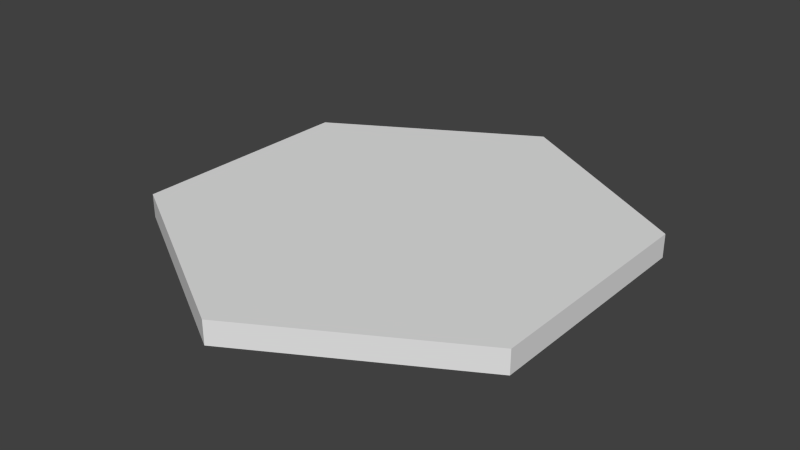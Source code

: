 # Source: hexagon.blend  (saved by Blender 2.68.0; exported with 4.5.12 LTS)
import bpy
from mathutils import Matrix  # noqa: F401  (used for matrix-valued properties, if any)

bpy.ops.wm.read_factory_settings(use_empty=True)
scene = bpy.context.scene
scene.name = 'Scene'

# ---- collections
col_collection_1 = bpy.data.collections.new('Collection 1'); scene.collection.children.link(col_collection_1)

# ---- world
world_world = bpy.data.worlds.new('World'); scene.world = world_world
world_world.color = (0.05088, 0.05088, 0.05088)
world_world.use_sun_shadow = False
world_world.sun_shadow_jitter_overblur = 0.0
world_world.cycles.sampling_method = 'MANUAL'
world_world.cycles.sample_map_resolution = 256

# ---- meshes
me_cylinder = bpy.data.meshes.new('Cylinder')
me_cylinder.from_pydata([(-7.304e-06, -0.05, 1.0), (-7.304e-06, 0.05, 1.0), (-0.866, -0.05, 0.5), (-0.866, 0.05, 0.5), (-0.866, -0.05, -0.5), (-0.866, 0.05, -0.5), (7.391e-06, -0.05, -1.0), (7.391e-06, 0.05, -1.0), (0.866, -0.05, -0.5), (0.866, 0.05, -0.5), (0.866, -0.05, 0.5), (0.866, 0.05, 0.5)], [], [(0, 1, 3, 2), (2, 3, 5, 4), (4, 5, 7, 6), (6, 7, 9, 8), (3, 1, 11, 9, 7, 5), (10, 11, 1, 0), (8, 9, 11, 10), (0, 2, 4, 6, 8, 10)])
me_cylinder.use_remesh_preserve_volume = False
me_cylinder.use_remesh_preserve_attributes = False
me_cylinder.use_mirror_vertex_groups = False
me_cylinder.update()

# ---- objects
ob_cylinder = bpy.data.objects.new('Cylinder', me_cylinder)

# ---- transforms, parenting, visibility, modifiers, constraints
ob_cylinder.location = (0.0, 0.0, 0.0)
ob_cylinder.rotation_euler = (1.571, 0.0, -3.142)
ob_cylinder.lineart.crease_threshold = 0.0

# ---- collection membership
col_collection_1.objects.link(ob_cylinder)

# ---- scene / render settings (as saved in the file)
scene.frame_start = 1; scene.frame_end = 250; scene.frame_set(1)
scene.render.engine = 'BLENDER_EEVEE_NEXT'
scene.render.image_settings.color_mode = 'RGB'
scene.render.image_settings.compression = 90
scene.render.resolution_percentage = 50
scene.render.dither_intensity = 0.0
scene.cycles.use_denoising = False
scene.cycles.samples = 10
scene.cycles.sampling_pattern = 'TABULATED_SOBOL'
scene.cycles.light_sampling_threshold = 0.0
scene.cycles.use_adaptive_sampling = False
scene.cycles.use_light_tree = False
scene.cycles.blur_glossy = 0.0
scene.cycles.volume_bounces = 1
scene.cycles.pixel_filter_type = 'GAUSSIAN'
scene.cycles.sample_clamp_indirect = 0.0
scene.view_settings.view_transform = 'Standard'
bpy.context.view_layer.update()

# ---- added for rendering (the .blend has no active camera and no usable light): camera, sun
cam_auto = bpy.data.cameras.new('AutoCamera')
cam_auto.lens = 50.0
cam_auto.sensor_width = 36.0
cam_auto.clip_end = 1000.0
ob_auto_camera = bpy.data.objects.new('AutoCamera', cam_auto)
scene.collection.objects.link(ob_auto_camera)
ob_auto_camera.location = (2.44969, -2.93962, 1.95975)
ob_auto_camera.rotation_euler = (1.09748, -7.21219e-08, 0.694738)
scene.camera = ob_auto_camera
light_auto_sun = bpy.data.lights.new('AutoSun', 'SUN')
light_auto_sun.energy = 3.0
light_auto_sun.angle = 0.0523599
ob_auto_sun = bpy.data.objects.new('AutoSun', light_auto_sun)
scene.collection.objects.link(ob_auto_sun)
ob_auto_sun.rotation_euler = (0.872665, 0.174533, 0.523599)
bpy.context.view_layer.update()
